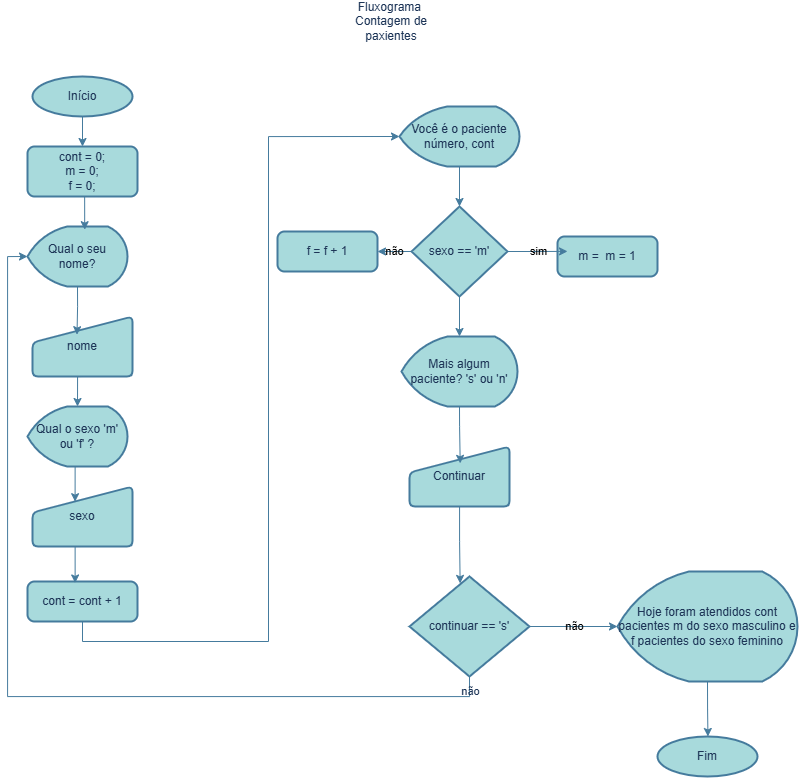

The diagram above was exported from draw.io. Its source (the exported page's mxGraphModel, read from the mxfile embedded in the PNG):
<mxGraphModel dx="1585" dy="865" grid="0" gridSize="10" guides="1" tooltips="1" connect="1" arrows="1" fold="1" page="1" pageScale="1" pageWidth="827" pageHeight="1169" math="0" shadow="0">
  <root>
    <mxCell id="0" />
    <mxCell id="1" parent="0" />
    <mxCell id="PhVkT4ah1068ry92533x-1" parent="1" style="text;html=1;whiteSpace=wrap;strokeColor=none;fillColor=none;align=center;verticalAlign=middle;rounded=0;labelBackgroundColor=none;fontColor=#1D3557;" value="Fluxograma&amp;nbsp;&lt;div&gt;Contagem de paxientes&lt;/div&gt;" vertex="1">
      <mxGeometry height="30" width="116" x="356" y="30" as="geometry" />
    </mxCell>
    <mxCell id="PhVkT4ah1068ry92533x-10" edge="1" parent="1" source="PhVkT4ah1068ry92533x-2" style="edgeStyle=orthogonalEdgeStyle;rounded=0;orthogonalLoop=1;jettySize=auto;html=1;exitX=0.5;exitY=1;exitDx=0;exitDy=0;exitPerimeter=0;entryX=0.5;entryY=0;entryDx=0;entryDy=0;labelBackgroundColor=none;strokeColor=#457B9D;fontColor=default;" target="PhVkT4ah1068ry92533x-3">
      <mxGeometry relative="1" as="geometry" />
    </mxCell>
    <mxCell id="PhVkT4ah1068ry92533x-2" parent="1" style="strokeWidth=2;html=1;shape=mxgraph.flowchart.start_1;whiteSpace=wrap;labelBackgroundColor=none;fillColor=#A8DADC;strokeColor=#457B9D;fontColor=#1D3557;" value="Início" vertex="1">
      <mxGeometry height="40" width="100" x="55" y="100" as="geometry" />
    </mxCell>
    <mxCell id="PhVkT4ah1068ry92533x-3" parent="1" style="rounded=1;whiteSpace=wrap;html=1;absoluteArcSize=1;arcSize=14;strokeWidth=2;labelBackgroundColor=none;fillColor=#A8DADC;strokeColor=#457B9D;fontColor=#1D3557;" value="cont = 0;&lt;div&gt;m = 0;&lt;/div&gt;&lt;div&gt;f = 0;&lt;/div&gt;" vertex="1">
      <mxGeometry height="50" width="110" x="50" y="170" as="geometry" />
    </mxCell>
    <mxCell id="PhVkT4ah1068ry92533x-4" parent="1" style="strokeWidth=2;html=1;shape=mxgraph.flowchart.display;whiteSpace=wrap;labelBackgroundColor=none;fillColor=#A8DADC;strokeColor=#457B9D;fontColor=#1D3557;" value="Qual o seu nome?" vertex="1">
      <mxGeometry height="60" width="100" x="50" y="250" as="geometry" />
    </mxCell>
    <mxCell id="PhVkT4ah1068ry92533x-5" parent="1" style="html=1;strokeWidth=2;shape=manualInput;whiteSpace=wrap;rounded=1;size=26;arcSize=11;labelBackgroundColor=none;fillColor=#A8DADC;strokeColor=#457B9D;fontColor=#1D3557;" value="nome" vertex="1">
      <mxGeometry height="60" width="100" x="55" y="340" as="geometry" />
    </mxCell>
    <mxCell id="PhVkT4ah1068ry92533x-6" parent="1" style="strokeWidth=2;html=1;shape=mxgraph.flowchart.display;whiteSpace=wrap;labelBackgroundColor=none;fillColor=#A8DADC;strokeColor=#457B9D;fontColor=#1D3557;" value="Qual o sexo 'm' ou 'f' ?" vertex="1">
      <mxGeometry height="60" width="100" x="50" y="430" as="geometry" />
    </mxCell>
    <mxCell id="PhVkT4ah1068ry92533x-7" parent="1" style="html=1;strokeWidth=2;shape=manualInput;whiteSpace=wrap;rounded=1;size=26;arcSize=11;labelBackgroundColor=none;fillColor=#A8DADC;strokeColor=#457B9D;fontColor=#1D3557;" value="sexo" vertex="1">
      <mxGeometry height="60" width="100" x="55" y="510" as="geometry" />
    </mxCell>
    <mxCell id="PhVkT4ah1068ry92533x-8" parent="1" style="rounded=1;whiteSpace=wrap;html=1;absoluteArcSize=1;arcSize=14;strokeWidth=2;labelBackgroundColor=none;fillColor=#A8DADC;strokeColor=#457B9D;fontColor=#1D3557;" value="cont = cont + 1" vertex="1">
      <mxGeometry height="40" width="110" x="50" y="605" as="geometry" />
    </mxCell>
    <mxCell id="PhVkT4ah1068ry92533x-28" edge="1" parent="1" source="PhVkT4ah1068ry92533x-9" style="edgeStyle=orthogonalEdgeStyle;rounded=0;orthogonalLoop=1;jettySize=auto;html=1;exitX=0.5;exitY=1;exitDx=0;exitDy=0;exitPerimeter=0;labelBackgroundColor=none;strokeColor=#457B9D;fontColor=default;" target="PhVkT4ah1068ry92533x-17">
      <mxGeometry relative="1" as="geometry" />
    </mxCell>
    <mxCell id="PhVkT4ah1068ry92533x-9" parent="1" style="strokeWidth=2;html=1;shape=mxgraph.flowchart.display;whiteSpace=wrap;labelBackgroundColor=none;fillColor=#A8DADC;strokeColor=#457B9D;fontColor=#1D3557;" value="Você é o paciente número, cont" vertex="1">
      <mxGeometry height="60" width="120" x="422" y="130" as="geometry" />
    </mxCell>
    <mxCell id="PhVkT4ah1068ry92533x-11" edge="1" parent="1" source="PhVkT4ah1068ry92533x-3" style="edgeStyle=orthogonalEdgeStyle;rounded=0;orthogonalLoop=1;jettySize=auto;html=1;exitX=0.5;exitY=1;exitDx=0;exitDy=0;entryX=0.572;entryY=0.053;entryDx=0;entryDy=0;entryPerimeter=0;labelBackgroundColor=none;strokeColor=#457B9D;fontColor=default;" target="PhVkT4ah1068ry92533x-4">
      <mxGeometry relative="1" as="geometry" />
    </mxCell>
    <mxCell id="PhVkT4ah1068ry92533x-12" edge="1" parent="1" source="PhVkT4ah1068ry92533x-4" style="edgeStyle=orthogonalEdgeStyle;rounded=0;orthogonalLoop=1;jettySize=auto;html=1;exitX=0.5;exitY=1;exitDx=0;exitDy=0;exitPerimeter=0;entryX=0.445;entryY=0.303;entryDx=0;entryDy=0;entryPerimeter=0;labelBackgroundColor=none;strokeColor=#457B9D;fontColor=default;" target="PhVkT4ah1068ry92533x-5">
      <mxGeometry relative="1" as="geometry" />
    </mxCell>
    <mxCell id="PhVkT4ah1068ry92533x-13" edge="1" parent="1" source="PhVkT4ah1068ry92533x-5" style="edgeStyle=orthogonalEdgeStyle;rounded=0;orthogonalLoop=1;jettySize=auto;html=1;exitX=0.5;exitY=1;exitDx=0;exitDy=0;entryX=0.5;entryY=0;entryDx=0;entryDy=0;entryPerimeter=0;labelBackgroundColor=none;strokeColor=#457B9D;fontColor=default;" target="PhVkT4ah1068ry92533x-6">
      <mxGeometry relative="1" as="geometry" />
    </mxCell>
    <mxCell id="PhVkT4ah1068ry92533x-14" edge="1" parent="1" source="PhVkT4ah1068ry92533x-6" style="edgeStyle=orthogonalEdgeStyle;rounded=0;orthogonalLoop=1;jettySize=auto;html=1;exitX=0.5;exitY=1;exitDx=0;exitDy=0;exitPerimeter=0;entryX=0.426;entryY=0.253;entryDx=0;entryDy=0;entryPerimeter=0;labelBackgroundColor=none;strokeColor=#457B9D;fontColor=default;" target="PhVkT4ah1068ry92533x-7">
      <mxGeometry relative="1" as="geometry" />
    </mxCell>
    <mxCell id="PhVkT4ah1068ry92533x-16" edge="1" parent="1" source="PhVkT4ah1068ry92533x-7" style="edgeStyle=orthogonalEdgeStyle;rounded=0;orthogonalLoop=1;jettySize=auto;html=1;exitX=0.5;exitY=1;exitDx=0;exitDy=0;entryX=0.433;entryY=0.037;entryDx=0;entryDy=0;entryPerimeter=0;labelBackgroundColor=none;strokeColor=#457B9D;fontColor=default;" target="PhVkT4ah1068ry92533x-8">
      <mxGeometry relative="1" as="geometry" />
    </mxCell>
    <mxCell id="PhVkT4ah1068ry92533x-30" edge="1" parent="1" source="PhVkT4ah1068ry92533x-17" style="edgeStyle=orthogonalEdgeStyle;rounded=0;orthogonalLoop=1;jettySize=auto;html=1;exitX=0;exitY=0.5;exitDx=0;exitDy=0;exitPerimeter=0;entryX=1;entryY=0.5;entryDx=0;entryDy=0;labelBackgroundColor=none;strokeColor=#457B9D;fontColor=default;" target="PhVkT4ah1068ry92533x-18" value="não">
      <mxGeometry relative="1" as="geometry" />
    </mxCell>
    <mxCell id="PhVkT4ah1068ry92533x-17" parent="1" style="strokeWidth=2;html=1;shape=mxgraph.flowchart.decision;whiteSpace=wrap;labelBackgroundColor=none;fillColor=#A8DADC;strokeColor=#457B9D;fontColor=#1D3557;" value="sexo == 'm'" vertex="1">
      <mxGeometry height="90" width="96" x="434" y="230" as="geometry" />
    </mxCell>
    <mxCell id="PhVkT4ah1068ry92533x-18" parent="1" style="rounded=1;whiteSpace=wrap;html=1;absoluteArcSize=1;arcSize=14;strokeWidth=2;labelBackgroundColor=none;fillColor=#A8DADC;strokeColor=#457B9D;fontColor=#1D3557;" value="f = f + 1" vertex="1">
      <mxGeometry height="40" width="100" x="300" y="255" as="geometry" />
    </mxCell>
    <mxCell id="PhVkT4ah1068ry92533x-19" parent="1" style="rounded=1;whiteSpace=wrap;html=1;absoluteArcSize=1;arcSize=14;strokeWidth=2;labelBackgroundColor=none;fillColor=#A8DADC;strokeColor=#457B9D;fontColor=#1D3557;" value="m =&amp;nbsp; m = 1" vertex="1">
      <mxGeometry height="40" width="100" x="580" y="260" as="geometry" />
    </mxCell>
    <mxCell id="PhVkT4ah1068ry92533x-20" parent="1" style="strokeWidth=2;html=1;shape=mxgraph.flowchart.display;whiteSpace=wrap;labelBackgroundColor=none;fillColor=#A8DADC;strokeColor=#457B9D;fontColor=#1D3557;" value="Mais algum paciente? 's' ou 'n'" vertex="1">
      <mxGeometry height="70" width="116" x="424" y="360" as="geometry" />
    </mxCell>
    <mxCell id="PhVkT4ah1068ry92533x-22" parent="1" style="html=1;strokeWidth=2;shape=manualInput;whiteSpace=wrap;rounded=1;size=26;arcSize=11;labelBackgroundColor=none;fillColor=#A8DADC;strokeColor=#457B9D;fontColor=#1D3557;" value="Continuar" vertex="1">
      <mxGeometry height="60" width="100" x="432" y="470" as="geometry" />
    </mxCell>
    <mxCell id="PhVkT4ah1068ry92533x-23" parent="1" style="strokeWidth=2;html=1;shape=mxgraph.flowchart.decision;whiteSpace=wrap;labelBackgroundColor=none;fillColor=#A8DADC;strokeColor=#457B9D;fontColor=#1D3557;" value="continuar == 's'" vertex="1">
      <mxGeometry height="100" width="120" x="432" y="600" as="geometry" />
    </mxCell>
    <mxCell id="PhVkT4ah1068ry92533x-40" edge="1" parent="1" source="PhVkT4ah1068ry92533x-25" style="edgeStyle=orthogonalEdgeStyle;rounded=0;orthogonalLoop=1;jettySize=auto;html=1;exitX=0.5;exitY=1;exitDx=0;exitDy=0;exitPerimeter=0;labelBackgroundColor=none;strokeColor=#457B9D;fontColor=default;">
      <mxGeometry relative="1" as="geometry">
        <mxPoint x="730.4444444444443" y="760.0000000000002" as="targetPoint" />
      </mxGeometry>
    </mxCell>
    <mxCell id="PhVkT4ah1068ry92533x-25" parent="1" style="strokeWidth=2;html=1;shape=mxgraph.flowchart.display;whiteSpace=wrap;labelBackgroundColor=none;fillColor=#A8DADC;strokeColor=#457B9D;fontColor=#1D3557;" value="Hoje foram atendidos cont pacientes m do sexo masculino e f pacientes do sexo feminino" vertex="1">
      <mxGeometry height="110" width="180" x="640" y="595" as="geometry" />
    </mxCell>
    <mxCell id="PhVkT4ah1068ry92533x-26" parent="1" style="strokeWidth=2;html=1;shape=mxgraph.flowchart.start_1;whiteSpace=wrap;labelBackgroundColor=none;fillColor=#A8DADC;strokeColor=#457B9D;fontColor=#1D3557;" value="Fim" vertex="1">
      <mxGeometry height="40" width="100" x="680" y="760" as="geometry" />
    </mxCell>
    <mxCell id="PhVkT4ah1068ry92533x-27" edge="1" parent="1" source="PhVkT4ah1068ry92533x-8" style="edgeStyle=orthogonalEdgeStyle;rounded=0;orthogonalLoop=1;jettySize=auto;html=1;exitX=0.5;exitY=1;exitDx=0;exitDy=0;entryX=0;entryY=0.5;entryDx=0;entryDy=0;entryPerimeter=0;labelBackgroundColor=none;strokeColor=#457B9D;fontColor=default;" target="PhVkT4ah1068ry92533x-9">
      <mxGeometry relative="1" as="geometry" />
    </mxCell>
    <mxCell id="PhVkT4ah1068ry92533x-29" edge="1" parent="1" source="PhVkT4ah1068ry92533x-17" style="edgeStyle=orthogonalEdgeStyle;rounded=0;orthogonalLoop=1;jettySize=auto;html=1;exitX=1;exitY=0.5;exitDx=0;exitDy=0;exitPerimeter=0;entryX=0.1;entryY=0.372;entryDx=0;entryDy=0;entryPerimeter=0;labelBackgroundColor=none;strokeColor=#457B9D;fontColor=default;" target="PhVkT4ah1068ry92533x-19" value="sim">
      <mxGeometry relative="1" as="geometry" />
    </mxCell>
    <mxCell id="PhVkT4ah1068ry92533x-32" edge="1" parent="1" source="PhVkT4ah1068ry92533x-17" style="edgeStyle=orthogonalEdgeStyle;rounded=0;orthogonalLoop=1;jettySize=auto;html=1;exitX=0.5;exitY=1;exitDx=0;exitDy=0;exitPerimeter=0;entryX=0.5;entryY=0;entryDx=0;entryDy=0;entryPerimeter=0;labelBackgroundColor=none;strokeColor=#457B9D;fontColor=default;" target="PhVkT4ah1068ry92533x-20">
      <mxGeometry relative="1" as="geometry" />
    </mxCell>
    <mxCell id="PhVkT4ah1068ry92533x-34" edge="1" parent="1" source="PhVkT4ah1068ry92533x-20" style="edgeStyle=orthogonalEdgeStyle;rounded=0;orthogonalLoop=1;jettySize=auto;html=1;exitX=0.5;exitY=1;exitDx=0;exitDy=0;exitPerimeter=0;entryX=0.507;entryY=0.281;entryDx=0;entryDy=0;entryPerimeter=0;labelBackgroundColor=none;strokeColor=#457B9D;fontColor=default;" target="PhVkT4ah1068ry92533x-22">
      <mxGeometry relative="1" as="geometry" />
    </mxCell>
    <mxCell id="PhVkT4ah1068ry92533x-37" edge="1" parent="1" source="PhVkT4ah1068ry92533x-22" style="edgeStyle=orthogonalEdgeStyle;rounded=0;orthogonalLoop=1;jettySize=auto;html=1;entryX=0.422;entryY=0.069;entryDx=0;entryDy=0;entryPerimeter=0;labelBackgroundColor=none;strokeColor=#457B9D;fontColor=default;" target="PhVkT4ah1068ry92533x-23">
      <mxGeometry relative="1" as="geometry" />
    </mxCell>
    <mxCell id="PhVkT4ah1068ry92533x-39" edge="1" parent="1" source="PhVkT4ah1068ry92533x-23" style="edgeStyle=orthogonalEdgeStyle;rounded=0;orthogonalLoop=1;jettySize=auto;html=1;exitX=1;exitY=0.5;exitDx=0;exitDy=0;exitPerimeter=0;entryX=0;entryY=0.5;entryDx=0;entryDy=0;entryPerimeter=0;labelBackgroundColor=none;strokeColor=#457B9D;fontColor=default;" target="PhVkT4ah1068ry92533x-25" value="não">
      <mxGeometry relative="1" as="geometry" />
    </mxCell>
    <mxCell id="PhVkT4ah1068ry92533x-41" edge="1" parent="1" source="PhVkT4ah1068ry92533x-23" style="edgeStyle=orthogonalEdgeStyle;rounded=0;orthogonalLoop=1;jettySize=auto;html=1;exitX=0.5;exitY=1;exitDx=0;exitDy=0;exitPerimeter=0;entryX=0;entryY=0.5;entryDx=0;entryDy=0;entryPerimeter=0;labelBackgroundColor=none;strokeColor=#457B9D;fontColor=default;" target="PhVkT4ah1068ry92533x-4">
      <mxGeometry relative="1" as="geometry" />
    </mxCell>
    <mxCell id="PhVkT4ah1068ry92533x-42" connectable="0" parent="PhVkT4ah1068ry92533x-41" style="edgeLabel;html=1;align=center;verticalAlign=middle;resizable=0;points=[];labelBackgroundColor=none;fontColor=#1D3557;" value="não" vertex="1">
      <mxGeometry relative="1" x="-0.9717" as="geometry">
        <mxPoint as="offset" />
      </mxGeometry>
    </mxCell>
  </root>
</mxGraphModel>